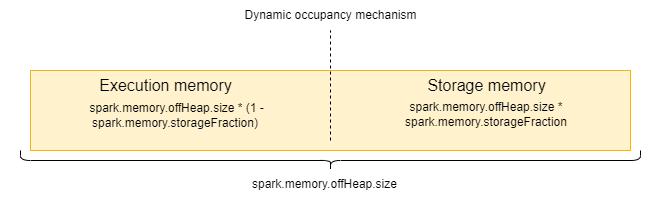

The diagram above was exported from draw.io. Its source (the exported page's mxGraphModel, read from the mxfile embedded in the PNG):
<mxGraphModel dx="1434" dy="780" grid="1" gridSize="10" guides="1" tooltips="1" connect="1" arrows="1" fold="1" page="1" pageScale="1" pageWidth="1654" pageHeight="2336" math="0" shadow="0">
  <root>
    <mxCell id="0" />
    <mxCell id="1" parent="0" />
    <mxCell id="n_rcFrkvUi6g9hZtrebN-50" value="" style="rounded=0;whiteSpace=wrap;html=1;fillColor=#fff2cc;strokeColor=#d6b656;" parent="1" vertex="1">
      <mxGeometry x="440" y="480" width="600" height="80" as="geometry" />
    </mxCell>
    <mxCell id="n_rcFrkvUi6g9hZtrebN-55" value="" style="group;fontSize=19;" parent="1" vertex="1" connectable="0">
      <mxGeometry x="410" y="490" width="250" height="50" as="geometry" />
    </mxCell>
    <mxCell id="n_rcFrkvUi6g9hZtrebN-51" value="&lt;font style=&quot;font-size: 16px;&quot;&gt;Execution memory&lt;/font&gt;" style="text;html=1;align=center;verticalAlign=middle;resizable=0;points=[];autosize=1;strokeColor=none;fillColor=none;fontSize=10;" parent="n_rcFrkvUi6g9hZtrebN-55" vertex="1">
      <mxGeometry x="85" y="-10" width="160" height="30" as="geometry" />
    </mxCell>
    <mxCell id="n_rcFrkvUi6g9hZtrebN-56" value="" style="group" parent="1" vertex="1" connectable="0">
      <mxGeometry x="800" y="498" width="260" height="52" as="geometry" />
    </mxCell>
    <mxCell id="n_rcFrkvUi6g9hZtrebN-52" value="&lt;font style=&quot;font-size: 16px;&quot;&gt;Storage memory&lt;/font&gt;" style="text;html=1;align=center;verticalAlign=middle;resizable=0;points=[];autosize=1;strokeColor=none;fillColor=none;fontSize=10;" parent="n_rcFrkvUi6g9hZtrebN-56" vertex="1">
      <mxGeometry x="25.810000000000002" y="-18" width="140" height="30" as="geometry" />
    </mxCell>
    <mxCell id="n_rcFrkvUi6g9hZtrebN-54" value="&lt;font style=&quot;font-size: 12px;&quot;&gt;spark.memory.offHeap.size&amp;nbsp;* spark.memory.storageFraction&lt;/font&gt;" style="text;html=1;align=center;verticalAlign=middle;whiteSpace=wrap;rounded=0;fontSize=8;" parent="n_rcFrkvUi6g9hZtrebN-56" vertex="1">
      <mxGeometry x="-30" y="11" width="251.61290322580643" height="30" as="geometry" />
    </mxCell>
    <mxCell id="n_rcFrkvUi6g9hZtrebN-57" value="" style="endArrow=none;dashed=1;html=1;rounded=0;" parent="1" edge="1">
      <mxGeometry width="50" height="50" relative="1" as="geometry">
        <mxPoint x="740" y="550" as="sourcePoint" />
        <mxPoint x="740" y="440" as="targetPoint" />
      </mxGeometry>
    </mxCell>
    <mxCell id="n_rcFrkvUi6g9hZtrebN-58" value="Dynamic occupancy mechanism" style="text;html=1;align=center;verticalAlign=middle;resizable=0;points=[];autosize=1;strokeColor=none;fillColor=none;" parent="1" vertex="1">
      <mxGeometry x="640" y="410" width="200" height="30" as="geometry" />
    </mxCell>
    <mxCell id="n_rcFrkvUi6g9hZtrebN-53" value="&amp;nbsp;spark.memory.offHeap.size * (1 - spark.memory.storageFraction)" style="text;html=1;align=center;verticalAlign=middle;whiteSpace=wrap;rounded=0;fontSize=12;" parent="1" vertex="1">
      <mxGeometry x="460" y="510" width="250" height="30" as="geometry" />
    </mxCell>
    <mxCell id="9RFTPXg56t0-rKKv3A96-1" value="" style="shape=curlyBracket;whiteSpace=wrap;html=1;rounded=1;flipH=1;labelPosition=right;verticalLabelPosition=middle;align=left;verticalAlign=middle;rotation=90;" vertex="1" parent="1">
      <mxGeometry x="730" y="260" width="20" height="620" as="geometry" />
    </mxCell>
    <UserObject label="spark.memory.offHeap.size" link="spark.memory.offHeap.size" id="9RFTPXg56t0-rKKv3A96-3">
      <mxCell style="text;whiteSpace=wrap;" vertex="1" parent="1">
        <mxGeometry x="660" y="580" width="160" height="40" as="geometry" />
      </mxCell>
    </UserObject>
  </root>
</mxGraphModel>